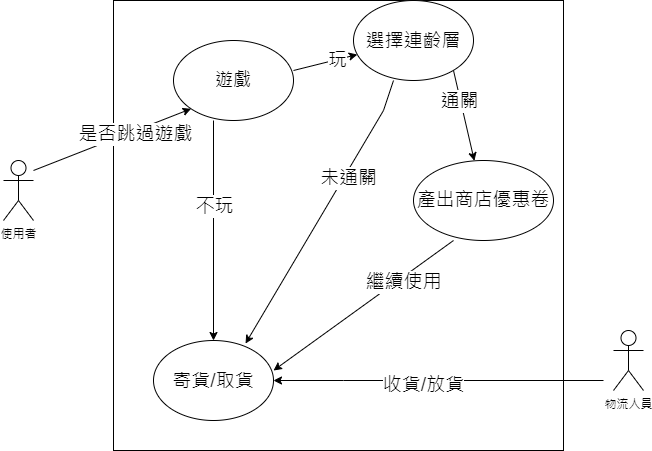

The diagram above was exported from draw.io. Its source (the exported page's mxGraphModel, read from the mxfile embedded in the PNG):
<mxGraphModel dx="1038" dy="539" grid="1" gridSize="10" guides="1" tooltips="1" connect="1" arrows="1" fold="1" page="1" pageScale="1" pageWidth="827" pageHeight="1169" math="0" shadow="0">
  <root>
    <mxCell id="0" />
    <mxCell id="1" parent="0" />
    <mxCell id="M0mJtdskjQZkGLCwch3i-1" value="使用者" style="shape=umlActor;verticalLabelPosition=bottom;verticalAlign=top;html=1;outlineConnect=0;" parent="1" vertex="1">
      <mxGeometry x="100" y="230" width="30" height="60" as="geometry" />
    </mxCell>
    <mxCell id="M0mJtdskjQZkGLCwch3i-11" value="物流人員&lt;br&gt;" style="shape=umlActor;verticalLabelPosition=bottom;verticalAlign=top;html=1;outlineConnect=0;" parent="1" vertex="1">
      <mxGeometry x="710" y="400" width="30" height="60" as="geometry" />
    </mxCell>
    <mxCell id="M0mJtdskjQZkGLCwch3i-18" value="" style="whiteSpace=wrap;html=1;aspect=fixed;" parent="1" vertex="1">
      <mxGeometry x="210" y="70" width="450" height="450" as="geometry" />
    </mxCell>
    <mxCell id="M0mJtdskjQZkGLCwch3i-19" value="&lt;span style=&quot;font-size: 18px;&quot;&gt;遊戲&lt;/span&gt;" style="ellipse;whiteSpace=wrap;html=1;" parent="1" vertex="1">
      <mxGeometry x="270" y="110" width="120" height="80" as="geometry" />
    </mxCell>
    <mxCell id="M0mJtdskjQZkGLCwch3i-21" value="&lt;font style=&quot;font-size: 19px;&quot;&gt;寄貨/取貨&lt;/font&gt;" style="ellipse;whiteSpace=wrap;html=1;fontSize=20;" parent="1" vertex="1">
      <mxGeometry x="250" y="410" width="120" height="80" as="geometry" />
    </mxCell>
    <mxCell id="M0mJtdskjQZkGLCwch3i-33" value="&lt;span style=&quot;font-size: 19px;&quot;&gt;選擇連齡層&lt;/span&gt;" style="ellipse;whiteSpace=wrap;html=1;fontSize=20;" parent="1" vertex="1">
      <mxGeometry x="450" y="70" width="120" height="80" as="geometry" />
    </mxCell>
    <mxCell id="M0mJtdskjQZkGLCwch3i-45" value="產出商店優惠卷" style="ellipse;whiteSpace=wrap;html=1;fontSize=19;" parent="1" vertex="1">
      <mxGeometry x="510" y="230" width="140" height="80" as="geometry" />
    </mxCell>
    <mxCell id="M0mJtdskjQZkGLCwch3i-55" value="" style="endArrow=classic;html=1;rounded=0;fontSize=19;entryX=0;entryY=1;entryDx=0;entryDy=0;" parent="1" target="M0mJtdskjQZkGLCwch3i-19" edge="1">
      <mxGeometry width="50" height="50" relative="1" as="geometry">
        <mxPoint x="130" y="240" as="sourcePoint" />
        <mxPoint x="300" y="180" as="targetPoint" />
      </mxGeometry>
    </mxCell>
    <mxCell id="M0mJtdskjQZkGLCwch3i-56" value="是否跳過遊戲" style="edgeLabel;html=1;align=center;verticalAlign=middle;resizable=0;points=[];fontSize=19;" parent="M0mJtdskjQZkGLCwch3i-55" connectable="0" vertex="1">
      <mxGeometry x="0.2741" y="-3" relative="1" as="geometry">
        <mxPoint as="offset" />
      </mxGeometry>
    </mxCell>
    <mxCell id="M0mJtdskjQZkGLCwch3i-58" value="" style="endArrow=classic;html=1;rounded=0;fontSize=19;" parent="1" edge="1">
      <mxGeometry width="50" height="50" relative="1" as="geometry">
        <mxPoint x="310" y="190" as="sourcePoint" />
        <mxPoint x="310" y="410" as="targetPoint" />
      </mxGeometry>
    </mxCell>
    <mxCell id="M0mJtdskjQZkGLCwch3i-59" value="不玩" style="edgeLabel;html=1;align=center;verticalAlign=middle;resizable=0;points=[];fontSize=19;" parent="M0mJtdskjQZkGLCwch3i-58" connectable="0" vertex="1">
      <mxGeometry x="-0.2278" relative="1" as="geometry">
        <mxPoint as="offset" />
      </mxGeometry>
    </mxCell>
    <mxCell id="M0mJtdskjQZkGLCwch3i-60" value="" style="endArrow=classic;html=1;rounded=0;fontSize=19;entryX=1;entryY=0.5;entryDx=0;entryDy=0;" parent="1" target="M0mJtdskjQZkGLCwch3i-21" edge="1">
      <mxGeometry width="50" height="50" relative="1" as="geometry">
        <mxPoint x="700" y="450" as="sourcePoint" />
        <mxPoint x="450" y="450" as="targetPoint" />
        <Array as="points">
          <mxPoint x="440" y="450" />
        </Array>
      </mxGeometry>
    </mxCell>
    <mxCell id="M0mJtdskjQZkGLCwch3i-61" value="收貨/放貨" style="edgeLabel;html=1;align=center;verticalAlign=middle;resizable=0;points=[];fontSize=19;" parent="M0mJtdskjQZkGLCwch3i-60" connectable="0" vertex="1">
      <mxGeometry x="0.0992" y="4" relative="1" as="geometry">
        <mxPoint as="offset" />
      </mxGeometry>
    </mxCell>
    <mxCell id="M0mJtdskjQZkGLCwch3i-62" value="" style="endArrow=classic;html=1;rounded=0;fontSize=19;" parent="1" target="M0mJtdskjQZkGLCwch3i-33" edge="1">
      <mxGeometry width="50" height="50" relative="1" as="geometry">
        <mxPoint x="390" y="140" as="sourcePoint" />
        <mxPoint x="490" y="140" as="targetPoint" />
      </mxGeometry>
    </mxCell>
    <mxCell id="M0mJtdskjQZkGLCwch3i-63" value="玩" style="edgeLabel;html=1;align=center;verticalAlign=middle;resizable=0;points=[];fontSize=19;" parent="M0mJtdskjQZkGLCwch3i-62" connectable="0" vertex="1">
      <mxGeometry x="0.3681" relative="1" as="geometry">
        <mxPoint as="offset" />
      </mxGeometry>
    </mxCell>
    <mxCell id="M0mJtdskjQZkGLCwch3i-71" value="" style="endArrow=classic;html=1;rounded=0;fontSize=19;entryX=0.767;entryY=0.038;entryDx=0;entryDy=0;entryPerimeter=0;" parent="1" target="M0mJtdskjQZkGLCwch3i-21" edge="1">
      <mxGeometry width="50" height="50" relative="1" as="geometry">
        <mxPoint x="490" y="150" as="sourcePoint" />
        <mxPoint x="380" y="430" as="targetPoint" />
        <Array as="points">
          <mxPoint x="480" y="180" />
        </Array>
      </mxGeometry>
    </mxCell>
    <mxCell id="M0mJtdskjQZkGLCwch3i-72" value="未通關" style="edgeLabel;html=1;align=center;verticalAlign=middle;resizable=0;points=[];fontSize=19;" parent="M0mJtdskjQZkGLCwch3i-71" connectable="0" vertex="1">
      <mxGeometry x="-0.2826" y="4" relative="1" as="geometry">
        <mxPoint as="offset" />
      </mxGeometry>
    </mxCell>
    <mxCell id="M0mJtdskjQZkGLCwch3i-73" value="" style="endArrow=classic;html=1;rounded=0;fontSize=19;" parent="1" target="M0mJtdskjQZkGLCwch3i-45" edge="1">
      <mxGeometry width="50" height="50" relative="1" as="geometry">
        <mxPoint x="550" y="140" as="sourcePoint" />
        <mxPoint x="550" y="230" as="targetPoint" />
      </mxGeometry>
    </mxCell>
    <mxCell id="M0mJtdskjQZkGLCwch3i-74" value="通關" style="edgeLabel;html=1;align=center;verticalAlign=middle;resizable=0;points=[];fontSize=19;" parent="M0mJtdskjQZkGLCwch3i-73" connectable="0" vertex="1">
      <mxGeometry x="-0.3255" y="-1" relative="1" as="geometry">
        <mxPoint as="offset" />
      </mxGeometry>
    </mxCell>
    <mxCell id="lj_WiLT5Wtm-Bng-v7He-7" value="" style="endArrow=classic;html=1;rounded=0;" edge="1" parent="1">
      <mxGeometry width="50" height="50" relative="1" as="geometry">
        <mxPoint x="550" y="310" as="sourcePoint" />
        <mxPoint x="370" y="440" as="targetPoint" />
      </mxGeometry>
    </mxCell>
    <mxCell id="lj_WiLT5Wtm-Bng-v7He-8" value="&lt;font style=&quot;font-size: 19px;&quot;&gt;繼續使用&lt;/font&gt;" style="edgeLabel;html=1;align=center;verticalAlign=middle;resizable=0;points=[];" vertex="1" connectable="0" parent="lj_WiLT5Wtm-Bng-v7He-7">
      <mxGeometry x="-0.4187" y="4" relative="1" as="geometry">
        <mxPoint as="offset" />
      </mxGeometry>
    </mxCell>
  </root>
</mxGraphModel>